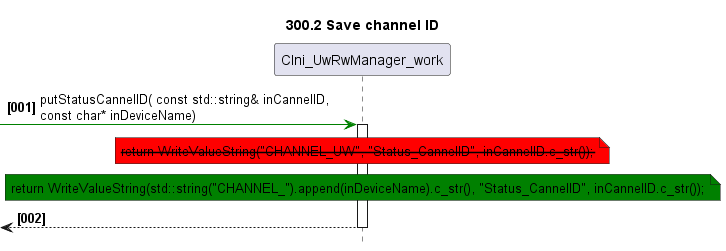

The diagram above was rendered by PlantUML. Its source (embedded in the PNG):
@startuml
skinparam noteBackgroundColor #DDDDDD
skinparam noteBorderColor #666666

autonumber "<b>[000]"
hide footbox
TITLE 300.2 Save channel ID

participant CIni_UwRwManager_work as main
-[#green]>main++: putStatusCannelID( const std::string& inCannelID, \nconst char* inDeviceName)
    NOTE OVER OF main #red
        <strike>return WriteValueString("CHANNEL_UW", "Status_CannelID", inCannelID.c_str());
    END NOTE

    NOTE OVER OF main #green
        return WriteValueString(std::string("CHANNEL_").append(inDeviceName).c_str(), "Status_CannelID", inCannelID.c_str());
    END NOTE
<--main--:
@enduml